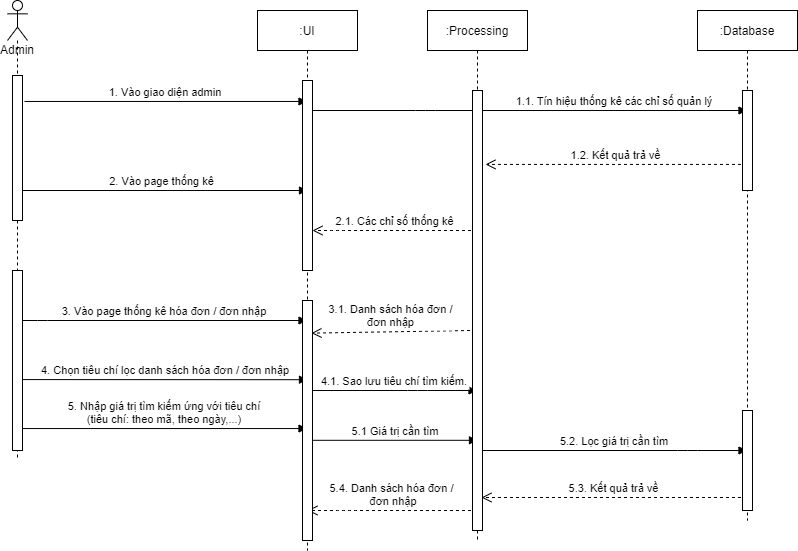

The diagram above was exported from draw.io. Its source (the exported page's mxGraphModel, read from the mxfile embedded in the PNG):
<mxGraphModel dx="1671" dy="520" grid="1" gridSize="10" guides="1" tooltips="1" connect="1" arrows="1" fold="1" page="1" pageScale="1" pageWidth="850" pageHeight="1100" math="0" shadow="0">
  <root>
    <mxCell id="0" />
    <mxCell id="1" parent="0" />
    <mxCell id="JUm8ZV5Cl7Xi3Edv68W9-21" value="5.3. Kết quả trả về" style="verticalAlign=bottom;endArrow=open;dashed=1;endSize=8;shadow=0;strokeWidth=1;entryX=0.9;entryY=0.925;entryDx=0;entryDy=0;entryPerimeter=0;" edge="1" parent="1" source="JUm8ZV5Cl7Xi3Edv68W9-4" target="3nuBFxr9cyL0pnOWT2aG-6">
      <mxGeometry relative="1" as="geometry">
        <mxPoint x="330" y="550" as="targetPoint" />
        <mxPoint x="591.5" y="550" as="sourcePoint" />
      </mxGeometry>
    </mxCell>
    <mxCell id="JUm8ZV5Cl7Xi3Edv68W9-15" value="4.1. Sao lưu tiêu chí tìm kiếm." style="verticalAlign=bottom;endArrow=block;shadow=0;strokeWidth=1;" edge="1" parent="1" source="JUm8ZV5Cl7Xi3Edv68W9-12" target="3nuBFxr9cyL0pnOWT2aG-5">
      <mxGeometry relative="1" as="geometry">
        <mxPoint x="230" y="530.0000000000001" as="sourcePoint" />
        <mxPoint x="435" y="530.0000000000001" as="targetPoint" />
        <Array as="points">
          <mxPoint x="330" y="460" />
        </Array>
      </mxGeometry>
    </mxCell>
    <mxCell id="JUm8ZV5Cl7Xi3Edv68W9-18" value="5.1 Giá trị cần tìm" style="verticalAlign=bottom;endArrow=block;shadow=0;strokeWidth=1;entryX=0.5;entryY=0.795;entryDx=0;entryDy=0;entryPerimeter=0;" edge="1" parent="1" source="JUm8ZV5Cl7Xi3Edv68W9-12" target="3nuBFxr9cyL0pnOWT2aG-6">
      <mxGeometry relative="1" as="geometry">
        <mxPoint x="230" y="549.0000000000001" as="sourcePoint" />
        <mxPoint x="340" y="510" as="targetPoint" />
      </mxGeometry>
    </mxCell>
    <mxCell id="JUm8ZV5Cl7Xi3Edv68W9-22" value="5.4. Danh sách hóa đơn /&#10; đơn nhập" style="verticalAlign=bottom;endArrow=open;dashed=1;endSize=8;shadow=0;strokeWidth=1;" edge="1" parent="1" source="3nuBFxr9cyL0pnOWT2aG-5">
      <mxGeometry relative="1" as="geometry">
        <mxPoint x="220" y="580" as="targetPoint" />
        <mxPoint x="354.5" y="580" as="sourcePoint" />
        <Array as="points">
          <mxPoint x="260" y="580" />
        </Array>
      </mxGeometry>
    </mxCell>
    <mxCell id="JUm8ZV5Cl7Xi3Edv68W9-19" value="5.2. Lọc giá trị cần tìm" style="verticalAlign=bottom;endArrow=block;shadow=0;strokeWidth=1;" edge="1" parent="1" source="3nuBFxr9cyL0pnOWT2aG-6" target="JUm8ZV5Cl7Xi3Edv68W9-4">
      <mxGeometry relative="1" as="geometry">
        <mxPoint x="350" y="520" as="sourcePoint" />
        <mxPoint x="495" y="520" as="targetPoint" />
        <Array as="points">
          <mxPoint x="600" y="520" />
        </Array>
      </mxGeometry>
    </mxCell>
    <mxCell id="JUm8ZV5Cl7Xi3Edv68W9-17" value="5. Nhập giá trị tìm kiếm ứng với tiêu chí&#10;(tiêu chí: theo mã, theo ngày,...)" style="verticalAlign=bottom;endArrow=block;shadow=0;strokeWidth=1;exitX=1;exitY=0.878;exitDx=0;exitDy=0;exitPerimeter=0;" edge="1" parent="1" source="JUm8ZV5Cl7Xi3Edv68W9-10" target="3nuBFxr9cyL0pnOWT2aG-1">
      <mxGeometry relative="1" as="geometry">
        <mxPoint x="-20" y="500.0000000000001" as="sourcePoint" />
        <mxPoint x="185" y="500.0000000000001" as="targetPoint" />
      </mxGeometry>
    </mxCell>
    <mxCell id="JUm8ZV5Cl7Xi3Edv68W9-14" value="4. Chọn tiêu chí lọc danh sách hóa đơn / đơn nhập" style="verticalAlign=bottom;endArrow=block;shadow=0;strokeWidth=1;exitX=1;exitY=0.606;exitDx=0;exitDy=0;exitPerimeter=0;entryX=0.5;entryY=0.33;entryDx=0;entryDy=0;entryPerimeter=0;" edge="1" parent="1" source="JUm8ZV5Cl7Xi3Edv68W9-10" target="JUm8ZV5Cl7Xi3Edv68W9-12">
      <mxGeometry relative="1" as="geometry">
        <mxPoint x="-20" y="450.0200000000001" as="sourcePoint" />
        <mxPoint x="157.5" y="450" as="targetPoint" />
      </mxGeometry>
    </mxCell>
    <mxCell id="JUm8ZV5Cl7Xi3Edv68W9-11" value="3. Vào page thống kê hóa đơn / đơn nhập" style="verticalAlign=bottom;endArrow=block;shadow=0;strokeWidth=1;" edge="1" parent="1" source="JUm8ZV5Cl7Xi3Edv68W9-10" target="3nuBFxr9cyL0pnOWT2aG-1">
      <mxGeometry relative="1" as="geometry">
        <mxPoint x="-14.5" y="390.0000000000001" as="sourcePoint" />
        <mxPoint x="190" y="390" as="targetPoint" />
        <Array as="points">
          <mxPoint x="-50" y="390" />
        </Array>
      </mxGeometry>
    </mxCell>
    <mxCell id="JUm8ZV5Cl7Xi3Edv68W9-9" value="2.1. Các chỉ số thống kê" style="verticalAlign=bottom;endArrow=open;dashed=1;endSize=8;shadow=0;strokeWidth=1;" edge="1" parent="1" source="3nuBFxr9cyL0pnOWT2aG-5" target="3nuBFxr9cyL0pnOWT2aG-2">
      <mxGeometry relative="1" as="geometry">
        <mxPoint x="187.5" y="297.94000000000005" as="targetPoint" />
        <mxPoint x="340" y="298" as="sourcePoint" />
        <Array as="points">
          <mxPoint x="250" y="300" />
        </Array>
      </mxGeometry>
    </mxCell>
    <mxCell id="JUm8ZV5Cl7Xi3Edv68W9-3" value="1. Vào giao diện admin" style="verticalAlign=bottom;endArrow=block;shadow=0;strokeWidth=1;exitX=1.2;exitY=0.179;exitDx=0;exitDy=0;exitPerimeter=0;" edge="1" parent="1" source="JUm8ZV5Cl7Xi3Edv68W9-2" target="3nuBFxr9cyL0pnOWT2aG-1">
      <mxGeometry relative="1" as="geometry">
        <mxPoint x="-20" y="170.0000000000001" as="sourcePoint" />
        <mxPoint x="150" y="170.0000000000001" as="targetPoint" />
      </mxGeometry>
    </mxCell>
    <mxCell id="3nuBFxr9cyL0pnOWT2aG-8" value="1.1. Tín hiệu thống kê các chỉ số quản lý" style="verticalAlign=bottom;endArrow=block;shadow=0;strokeWidth=1;" parent="1" source="3nuBFxr9cyL0pnOWT2aG-2" target="JUm8ZV5Cl7Xi3Edv68W9-4" edge="1">
      <mxGeometry x="0.3899" relative="1" as="geometry">
        <mxPoint x="293" y="160" as="sourcePoint" />
        <mxPoint x="368" y="180" as="targetPoint" />
        <Array as="points">
          <mxPoint x="338" y="180" />
        </Array>
        <mxPoint as="offset" />
      </mxGeometry>
    </mxCell>
    <mxCell id="3nuBFxr9cyL0pnOWT2aG-1" value=":UI" style="shape=umlLifeline;perimeter=lifelinePerimeter;container=1;collapsible=0;recursiveResize=0;rounded=0;shadow=0;strokeWidth=1;" parent="1" vertex="1">
      <mxGeometry x="170" y="80" width="100" height="540" as="geometry" />
    </mxCell>
    <mxCell id="JUm8ZV5Cl7Xi3Edv68W9-8" value="2. Vào page thống kê" style="verticalAlign=bottom;endArrow=block;shadow=0;strokeWidth=1;" edge="1" parent="3nuBFxr9cyL0pnOWT2aG-1" source="JUm8ZV5Cl7Xi3Edv68W9-1">
      <mxGeometry relative="1" as="geometry">
        <mxPoint x="-144.5" y="180.0000000000001" as="sourcePoint" />
        <mxPoint x="50" y="180" as="targetPoint" />
      </mxGeometry>
    </mxCell>
    <mxCell id="3nuBFxr9cyL0pnOWT2aG-2" value="" style="points=[];perimeter=orthogonalPerimeter;rounded=0;shadow=0;strokeWidth=1;" parent="3nuBFxr9cyL0pnOWT2aG-1" vertex="1">
      <mxGeometry x="45" y="70" width="10" height="190" as="geometry" />
    </mxCell>
    <mxCell id="JUm8ZV5Cl7Xi3Edv68W9-12" value="" style="points=[];perimeter=orthogonalPerimeter;rounded=0;shadow=0;strokeWidth=1;" vertex="1" parent="3nuBFxr9cyL0pnOWT2aG-1">
      <mxGeometry x="45" y="290" width="10" height="240" as="geometry" />
    </mxCell>
    <mxCell id="3nuBFxr9cyL0pnOWT2aG-5" value=":Processing" style="shape=umlLifeline;perimeter=lifelinePerimeter;container=1;collapsible=0;recursiveResize=0;rounded=0;shadow=0;strokeWidth=1;" parent="1" vertex="1">
      <mxGeometry x="340" y="80" width="100" height="530" as="geometry" />
    </mxCell>
    <mxCell id="JUm8ZV5Cl7Xi3Edv68W9-13" value="3.1. Danh sách hóa đơn / &#10;đơn nhập" style="verticalAlign=bottom;endArrow=open;dashed=1;endSize=8;shadow=0;strokeWidth=1;exitX=0.2;exitY=0.418;exitDx=0;exitDy=0;exitPerimeter=0;entryX=0.9;entryY=0.136;entryDx=0;entryDy=0;entryPerimeter=0;" edge="1" parent="3nuBFxr9cyL0pnOWT2aG-5" target="JUm8ZV5Cl7Xi3Edv68W9-12">
      <mxGeometry relative="1" as="geometry">
        <mxPoint x="-100" y="320.5" as="targetPoint" />
        <mxPoint x="42.5" y="320.00000000000006" as="sourcePoint" />
      </mxGeometry>
    </mxCell>
    <mxCell id="3nuBFxr9cyL0pnOWT2aG-6" value="" style="points=[];perimeter=orthogonalPerimeter;rounded=0;shadow=0;strokeWidth=1;" parent="3nuBFxr9cyL0pnOWT2aG-5" vertex="1">
      <mxGeometry x="45" y="80" width="10" height="440" as="geometry" />
    </mxCell>
    <mxCell id="3nuBFxr9cyL0pnOWT2aG-7" value="1.2. Kết quả trả về" style="verticalAlign=bottom;endArrow=open;dashed=1;endSize=8;shadow=0;strokeWidth=1;entryX=1.3;entryY=0.168;entryDx=0;entryDy=0;entryPerimeter=0;" parent="1" source="JUm8ZV5Cl7Xi3Edv68W9-4" target="3nuBFxr9cyL0pnOWT2aG-6" edge="1">
      <mxGeometry relative="1" as="geometry">
        <mxPoint x="293" y="236" as="targetPoint" />
      </mxGeometry>
    </mxCell>
    <mxCell id="JUm8ZV5Cl7Xi3Edv68W9-1" value="Admin&lt;br&gt;" style="shape=umlLifeline;participant=umlActor;perimeter=lifelinePerimeter;whiteSpace=wrap;html=1;container=1;collapsible=0;recursiveResize=0;verticalAlign=top;spacingTop=36;outlineConnect=0;size=40;" vertex="1" parent="1">
      <mxGeometry x="-80" y="70" width="20" height="460" as="geometry" />
    </mxCell>
    <mxCell id="JUm8ZV5Cl7Xi3Edv68W9-2" value="" style="points=[];perimeter=orthogonalPerimeter;rounded=0;shadow=0;strokeWidth=1;" vertex="1" parent="JUm8ZV5Cl7Xi3Edv68W9-1">
      <mxGeometry x="5" y="75" width="10" height="145" as="geometry" />
    </mxCell>
    <mxCell id="JUm8ZV5Cl7Xi3Edv68W9-10" value="" style="points=[];perimeter=orthogonalPerimeter;rounded=0;shadow=0;strokeWidth=1;" vertex="1" parent="JUm8ZV5Cl7Xi3Edv68W9-1">
      <mxGeometry x="5" y="270" width="10" height="180" as="geometry" />
    </mxCell>
    <mxCell id="JUm8ZV5Cl7Xi3Edv68W9-4" value=":Database" style="shape=umlLifeline;perimeter=lifelinePerimeter;container=1;collapsible=0;recursiveResize=0;rounded=0;shadow=0;strokeWidth=1;" vertex="1" parent="1">
      <mxGeometry x="610" y="80" width="100" height="510" as="geometry" />
    </mxCell>
    <mxCell id="JUm8ZV5Cl7Xi3Edv68W9-5" value="" style="points=[];perimeter=orthogonalPerimeter;rounded=0;shadow=0;strokeWidth=1;" vertex="1" parent="JUm8ZV5Cl7Xi3Edv68W9-4">
      <mxGeometry x="45" y="80" width="10" height="100" as="geometry" />
    </mxCell>
    <mxCell id="JUm8ZV5Cl7Xi3Edv68W9-20" value="" style="points=[];perimeter=orthogonalPerimeter;rounded=0;shadow=0;strokeWidth=1;" vertex="1" parent="JUm8ZV5Cl7Xi3Edv68W9-4">
      <mxGeometry x="45" y="400" width="10" height="100" as="geometry" />
    </mxCell>
  </root>
</mxGraphModel>